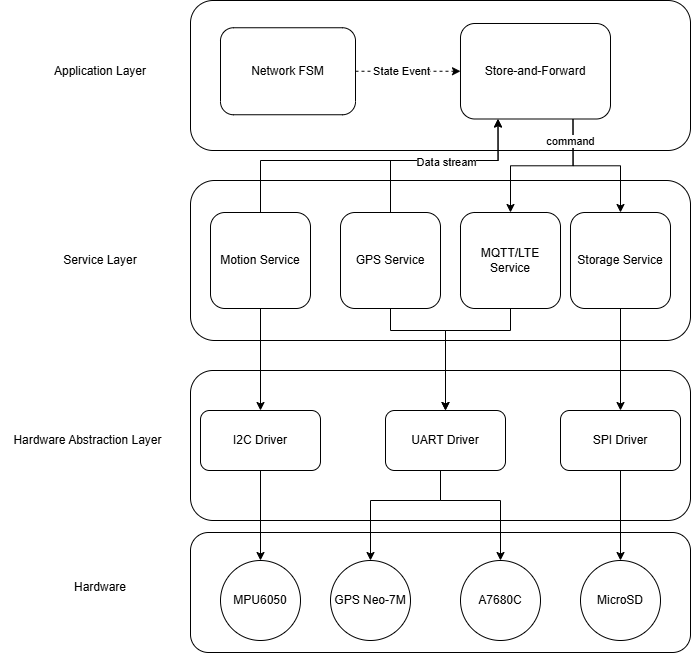

The diagram above was exported from draw.io. Its source (the exported page's mxGraphModel, read from the mxfile embedded in the PNG):
<mxGraphModel dx="1460" dy="1633" grid="1" gridSize="10" guides="1" tooltips="1" connect="1" arrows="1" fold="1" page="1" pageScale="1" pageWidth="1169" pageHeight="827" math="0" shadow="0">
  <root>
    <mxCell id="0" />
    <mxCell id="1" parent="0" />
    <mxCell id="afYx62sahUm4X91hL7ZV-1" parent="1" style="rounded=1;whiteSpace=wrap;html=1;" value="" vertex="1">
      <mxGeometry height="120" width="500" x="260" y="402" as="geometry" />
    </mxCell>
    <mxCell id="afYx62sahUm4X91hL7ZV-5" parent="1" style="text;html=1;whiteSpace=wrap;strokeColor=none;fillColor=none;align=center;verticalAlign=middle;rounded=0;" value="Hardware" vertex="1">
      <mxGeometry height="30" width="60" x="140" y="442" as="geometry" />
    </mxCell>
    <mxCell id="9yxGWWZG9ihoOhTxG-NL-1" parent="1" style="ellipse;whiteSpace=wrap;html=1;aspect=fixed;" value="MPU6050" vertex="1">
      <mxGeometry height="80" width="80" x="290" y="430" as="geometry" />
    </mxCell>
    <mxCell id="9yxGWWZG9ihoOhTxG-NL-2" parent="1" style="ellipse;whiteSpace=wrap;html=1;aspect=fixed;" value="GPS Neo-7M" vertex="1">
      <mxGeometry height="80" width="80" x="400" y="430" as="geometry" />
    </mxCell>
    <mxCell id="9yxGWWZG9ihoOhTxG-NL-3" parent="1" style="ellipse;whiteSpace=wrap;html=1;aspect=fixed;" value="A7680C" vertex="1">
      <mxGeometry height="80" width="80" x="530" y="430" as="geometry" />
    </mxCell>
    <mxCell id="9yxGWWZG9ihoOhTxG-NL-4" parent="1" style="ellipse;whiteSpace=wrap;html=1;aspect=fixed;" value="MicroSD" vertex="1">
      <mxGeometry height="80" width="80" x="650" y="430" as="geometry" />
    </mxCell>
    <mxCell id="yis__z1J5jo2UOy4FiZR-1" parent="1" style="rounded=1;whiteSpace=wrap;html=1;" value="" vertex="1">
      <mxGeometry height="150" width="500" x="260" y="240" as="geometry" />
    </mxCell>
    <mxCell id="yis__z1J5jo2UOy4FiZR-2" parent="1" style="rounded=1;whiteSpace=wrap;html=1;" value="" vertex="1">
      <mxGeometry height="160" width="500" x="260" y="50" as="geometry" />
    </mxCell>
    <mxCell id="yis__z1J5jo2UOy4FiZR-3" parent="1" style="rounded=1;whiteSpace=wrap;html=1;" value="" vertex="1">
      <mxGeometry height="150" width="500" x="260" y="-130" as="geometry" />
    </mxCell>
    <mxCell id="yis__z1J5jo2UOy4FiZR-4" parent="1" style="text;html=1;whiteSpace=wrap;strokeColor=none;fillColor=none;align=center;verticalAlign=middle;rounded=0;" value="Application Layer" vertex="1">
      <mxGeometry height="30" width="120" x="110" y="-74.25" as="geometry" />
    </mxCell>
    <mxCell id="yis__z1J5jo2UOy4FiZR-6" parent="1" style="text;html=1;whiteSpace=wrap;strokeColor=none;fillColor=none;align=center;verticalAlign=middle;rounded=0;" value="Service Layer" vertex="1">
      <mxGeometry height="30" width="100" x="120" y="115" as="geometry" />
    </mxCell>
    <mxCell id="yis__z1J5jo2UOy4FiZR-7" parent="1" style="text;html=1;whiteSpace=wrap;strokeColor=none;fillColor=none;align=center;verticalAlign=middle;rounded=0;" value="Hardware Abstraction Layer" vertex="1">
      <mxGeometry height="30" width="175" x="70" y="295" as="geometry" />
    </mxCell>
    <mxCell id="K53FJLnwQ_46jKsf4SYN-2" parent="1" style="rounded=1;whiteSpace=wrap;html=1;" value="I2C Driver" vertex="1">
      <mxGeometry height="60" width="120" x="270" y="280" as="geometry" />
    </mxCell>
    <mxCell id="d2ZYV9tW5W3OfTJym-Is-2" edge="1" parent="1" source="K53FJLnwQ_46jKsf4SYN-3" style="edgeStyle=orthogonalEdgeStyle;rounded=0;orthogonalLoop=1;jettySize=auto;html=1;exitX=0.5;exitY=1;exitDx=0;exitDy=0;entryX=0.5;entryY=0;entryDx=0;entryDy=0;" target="9yxGWWZG9ihoOhTxG-NL-2">
      <mxGeometry relative="1" as="geometry">
        <Array as="points">
          <mxPoint x="510" y="370" />
          <mxPoint x="440" y="370" />
        </Array>
      </mxGeometry>
    </mxCell>
    <mxCell id="d2ZYV9tW5W3OfTJym-Is-3" edge="1" parent="1" source="K53FJLnwQ_46jKsf4SYN-3" style="edgeStyle=orthogonalEdgeStyle;rounded=0;orthogonalLoop=1;jettySize=auto;html=1;exitX=0.5;exitY=1;exitDx=0;exitDy=0;entryX=0.5;entryY=0;entryDx=0;entryDy=0;" target="9yxGWWZG9ihoOhTxG-NL-3">
      <mxGeometry relative="1" as="geometry">
        <Array as="points">
          <mxPoint x="510" y="370" />
          <mxPoint x="570" y="370" />
        </Array>
      </mxGeometry>
    </mxCell>
    <mxCell id="K53FJLnwQ_46jKsf4SYN-3" parent="1" style="rounded=1;whiteSpace=wrap;html=1;" value="UART Driver" vertex="1">
      <mxGeometry height="60" width="120" x="455" y="280" as="geometry" />
    </mxCell>
    <mxCell id="K53FJLnwQ_46jKsf4SYN-8" edge="1" parent="1" source="K53FJLnwQ_46jKsf4SYN-4" style="edgeStyle=orthogonalEdgeStyle;rounded=0;orthogonalLoop=1;jettySize=auto;html=1;entryX=0.5;entryY=0;entryDx=0;entryDy=0;" target="9yxGWWZG9ihoOhTxG-NL-4">
      <mxGeometry relative="1" as="geometry" />
    </mxCell>
    <mxCell id="K53FJLnwQ_46jKsf4SYN-4" parent="1" style="rounded=1;whiteSpace=wrap;html=1;" value="SPI Driver" vertex="1">
      <mxGeometry height="60" width="120" x="630" y="280" as="geometry" />
    </mxCell>
    <mxCell id="K53FJLnwQ_46jKsf4SYN-5" edge="1" parent="1" source="K53FJLnwQ_46jKsf4SYN-2" style="edgeStyle=orthogonalEdgeStyle;rounded=0;orthogonalLoop=1;jettySize=auto;html=1;entryX=0.5;entryY=0;entryDx=0;entryDy=0;" target="9yxGWWZG9ihoOhTxG-NL-1">
      <mxGeometry relative="1" as="geometry" />
    </mxCell>
    <mxCell id="K53FJLnwQ_46jKsf4SYN-18" edge="1" parent="1" source="K53FJLnwQ_46jKsf4SYN-9" style="edgeStyle=orthogonalEdgeStyle;rounded=0;orthogonalLoop=1;jettySize=auto;html=1;entryX=0.5;entryY=0;entryDx=0;entryDy=0;" target="K53FJLnwQ_46jKsf4SYN-2">
      <mxGeometry relative="1" as="geometry" />
    </mxCell>
    <mxCell id="zZKvSKNdeIpG5LTjZL2F-11" edge="1" parent="1" source="K53FJLnwQ_46jKsf4SYN-9" style="edgeStyle=orthogonalEdgeStyle;rounded=0;orthogonalLoop=1;jettySize=auto;html=1;exitX=0.5;exitY=0;exitDx=0;exitDy=0;entryX=0.25;entryY=1;entryDx=0;entryDy=0;" target="zZKvSKNdeIpG5LTjZL2F-3">
      <mxGeometry relative="1" as="geometry">
        <Array as="points">
          <mxPoint x="330" y="30" />
          <mxPoint x="568" y="30" />
        </Array>
      </mxGeometry>
    </mxCell>
    <mxCell id="K53FJLnwQ_46jKsf4SYN-9" parent="1" style="rounded=1;whiteSpace=wrap;html=1;" value="Motion Service" vertex="1">
      <mxGeometry height="96" width="100" x="280" y="82" as="geometry" />
    </mxCell>
    <mxCell id="K53FJLnwQ_46jKsf4SYN-19" edge="1" parent="1" source="K53FJLnwQ_46jKsf4SYN-12" style="edgeStyle=orthogonalEdgeStyle;rounded=0;orthogonalLoop=1;jettySize=auto;html=1;entryX=0.5;entryY=0;entryDx=0;entryDy=0;" target="K53FJLnwQ_46jKsf4SYN-3">
      <mxGeometry relative="1" as="geometry">
        <Array as="points">
          <mxPoint x="460" y="200" />
          <mxPoint x="515" y="200" />
        </Array>
      </mxGeometry>
    </mxCell>
    <mxCell id="zZKvSKNdeIpG5LTjZL2F-13" edge="1" parent="1" source="K53FJLnwQ_46jKsf4SYN-12" style="edgeStyle=orthogonalEdgeStyle;rounded=0;orthogonalLoop=1;jettySize=auto;html=1;exitX=0.5;exitY=0;exitDx=0;exitDy=0;entryX=0.25;entryY=1;entryDx=0;entryDy=0;" target="zZKvSKNdeIpG5LTjZL2F-3">
      <mxGeometry relative="1" as="geometry">
        <Array as="points">
          <mxPoint x="460" y="30" />
          <mxPoint x="568" y="30" />
        </Array>
      </mxGeometry>
    </mxCell>
    <mxCell id="zZKvSKNdeIpG5LTjZL2F-14" connectable="0" parent="zZKvSKNdeIpG5LTjZL2F-13" style="edgeLabel;html=1;align=center;verticalAlign=middle;resizable=0;points=[];" value="Data stream" vertex="1">
      <mxGeometry relative="1" x="-0.2934" y="3" as="geometry">
        <mxPoint x="36" y="4" as="offset" />
      </mxGeometry>
    </mxCell>
    <mxCell id="K53FJLnwQ_46jKsf4SYN-12" parent="1" style="rounded=1;whiteSpace=wrap;html=1;" value="GPS Service" vertex="1">
      <mxGeometry height="96" width="100" x="410" y="82" as="geometry" />
    </mxCell>
    <mxCell id="K53FJLnwQ_46jKsf4SYN-20" edge="1" parent="1" source="K53FJLnwQ_46jKsf4SYN-13" style="edgeStyle=orthogonalEdgeStyle;rounded=0;orthogonalLoop=1;jettySize=auto;html=1;entryX=0.5;entryY=0;entryDx=0;entryDy=0;" target="K53FJLnwQ_46jKsf4SYN-3">
      <mxGeometry relative="1" as="geometry">
        <Array as="points">
          <mxPoint x="580" y="200" />
          <mxPoint x="515" y="200" />
        </Array>
      </mxGeometry>
    </mxCell>
    <mxCell id="K53FJLnwQ_46jKsf4SYN-13" parent="1" style="rounded=1;whiteSpace=wrap;html=1;" value="MQTT/LTE Service" vertex="1">
      <mxGeometry height="96" width="100" x="530" y="82" as="geometry" />
    </mxCell>
    <mxCell id="K53FJLnwQ_46jKsf4SYN-21" edge="1" parent="1" source="K53FJLnwQ_46jKsf4SYN-14" style="edgeStyle=orthogonalEdgeStyle;rounded=0;orthogonalLoop=1;jettySize=auto;html=1;entryX=0.5;entryY=0;entryDx=0;entryDy=0;" target="K53FJLnwQ_46jKsf4SYN-4">
      <mxGeometry relative="1" as="geometry" />
    </mxCell>
    <mxCell id="K53FJLnwQ_46jKsf4SYN-14" parent="1" style="rounded=1;whiteSpace=wrap;html=1;" value="Storage Service" vertex="1">
      <mxGeometry height="96" width="100" x="640" y="82" as="geometry" />
    </mxCell>
    <mxCell id="zZKvSKNdeIpG5LTjZL2F-4" edge="1" parent="1" source="d2ZYV9tW5W3OfTJym-Is-5" style="edgeStyle=orthogonalEdgeStyle;rounded=0;orthogonalLoop=1;jettySize=auto;html=1;entryX=0;entryY=0.5;entryDx=0;entryDy=0;dashed=1;" target="zZKvSKNdeIpG5LTjZL2F-3">
      <mxGeometry relative="1" as="geometry" />
    </mxCell>
    <mxCell id="zZKvSKNdeIpG5LTjZL2F-5" connectable="0" parent="zZKvSKNdeIpG5LTjZL2F-4" style="edgeLabel;html=1;align=center;verticalAlign=middle;resizable=0;points=[];" value="State Event" vertex="1">
      <mxGeometry relative="1" x="-0.1368" as="geometry">
        <mxPoint as="offset" />
      </mxGeometry>
    </mxCell>
    <mxCell id="d2ZYV9tW5W3OfTJym-Is-5" parent="1" style="rounded=1;whiteSpace=wrap;html=1;" value="Network FSM" vertex="1">
      <mxGeometry height="87" width="135" x="290" y="-102.75" as="geometry" />
    </mxCell>
    <mxCell id="zZKvSKNdeIpG5LTjZL2F-16" edge="1" parent="1" source="zZKvSKNdeIpG5LTjZL2F-3" style="edgeStyle=orthogonalEdgeStyle;rounded=0;orthogonalLoop=1;jettySize=auto;html=1;exitX=0.75;exitY=1;exitDx=0;exitDy=0;entryX=0.5;entryY=0;entryDx=0;entryDy=0;" target="K53FJLnwQ_46jKsf4SYN-13">
      <mxGeometry relative="1" as="geometry" />
    </mxCell>
    <mxCell id="zZKvSKNdeIpG5LTjZL2F-17" edge="1" parent="1" source="zZKvSKNdeIpG5LTjZL2F-3" style="edgeStyle=orthogonalEdgeStyle;rounded=0;orthogonalLoop=1;jettySize=auto;html=1;exitX=0.75;exitY=1;exitDx=0;exitDy=0;entryX=0.5;entryY=0;entryDx=0;entryDy=0;" target="K53FJLnwQ_46jKsf4SYN-14">
      <mxGeometry relative="1" as="geometry" />
    </mxCell>
    <mxCell id="zZKvSKNdeIpG5LTjZL2F-18" connectable="0" parent="zZKvSKNdeIpG5LTjZL2F-17" style="edgeLabel;html=1;align=center;verticalAlign=middle;resizable=0;points=[];" value="command" vertex="1">
      <mxGeometry relative="1" x="-0.7411" as="geometry">
        <mxPoint x="-3" y="3" as="offset" />
      </mxGeometry>
    </mxCell>
    <mxCell id="zZKvSKNdeIpG5LTjZL2F-3" parent="1" style="rounded=1;whiteSpace=wrap;html=1;" value="Store-and-Forward" vertex="1">
      <mxGeometry height="95.5" width="150" x="530" y="-107" as="geometry" />
    </mxCell>
  </root>
</mxGraphModel>